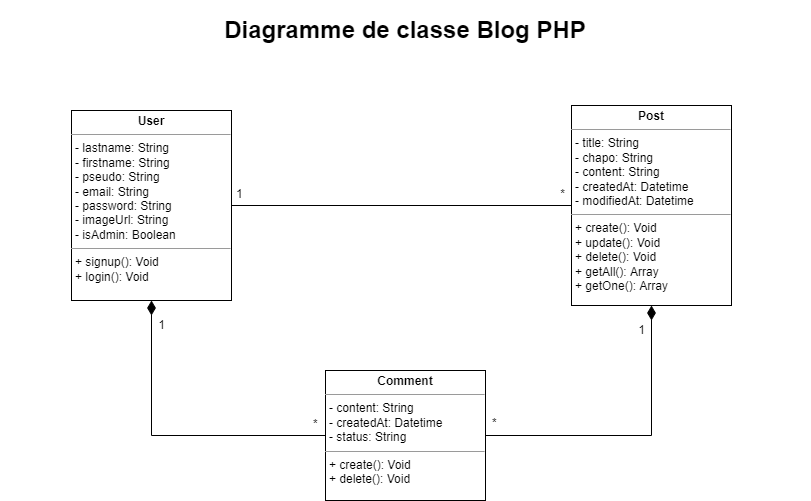

The diagram above was exported from draw.io. Its source (the exported page's mxGraphModel, read from the mxfile embedded in the PNG):
<mxGraphModel dx="1422" dy="715" grid="1" gridSize="10" guides="1" tooltips="1" connect="1" arrows="1" fold="1" page="1" pageScale="1" pageWidth="827" pageHeight="1169" math="0" shadow="0">
  <root>
    <mxCell id="0" />
    <mxCell id="1" parent="0" />
    <mxCell id="IblCCZGWdoxsTTIR1s_s-1" value="&lt;font style=&quot;font-size: 24px;&quot;&gt;&lt;b&gt;Diagramme de classe Blog PHP&lt;/b&gt;&lt;/font&gt;" style="text;html=1;strokeColor=none;fillColor=none;align=center;verticalAlign=middle;whiteSpace=wrap;rounded=0;" parent="1" vertex="1">
      <mxGeometry x="9" y="20" width="810" height="60" as="geometry" />
    </mxCell>
    <mxCell id="IblCCZGWdoxsTTIR1s_s-2" value="&lt;p style=&quot;margin:0px;margin-top:4px;text-align:center;&quot;&gt;&lt;b&gt;User&lt;/b&gt;&lt;/p&gt;&lt;hr size=&quot;1&quot;&gt;&lt;p style=&quot;margin:0px;margin-left:4px;&quot;&gt;- lastname: String&lt;/p&gt;&lt;p style=&quot;margin:0px;margin-left:4px;&quot;&gt;- firstname: String&lt;/p&gt;&lt;p style=&quot;margin:0px;margin-left:4px;&quot;&gt;- pseudo: String&lt;/p&gt;&lt;p style=&quot;margin:0px;margin-left:4px;&quot;&gt;- email: String&lt;/p&gt;&lt;p style=&quot;margin:0px;margin-left:4px;&quot;&gt;- password: String&lt;/p&gt;&lt;p style=&quot;margin:0px;margin-left:4px;&quot;&gt;- imageUrl: String&lt;/p&gt;&lt;p style=&quot;margin:0px;margin-left:4px;&quot;&gt;- isAdmin: Boolean&lt;/p&gt;&lt;hr size=&quot;1&quot;&gt;&lt;p style=&quot;margin:0px;margin-left:4px;&quot;&gt;+ signup(): Void&lt;/p&gt;&lt;p style=&quot;margin:0px;margin-left:4px;&quot;&gt;+ login(): Void&lt;/p&gt;" style="verticalAlign=top;align=left;overflow=fill;fontSize=12;fontFamily=Helvetica;html=1;" parent="1" vertex="1">
      <mxGeometry x="80" y="130" width="160" height="190" as="geometry" />
    </mxCell>
    <mxCell id="IblCCZGWdoxsTTIR1s_s-9" value="&lt;p style=&quot;margin:0px;margin-top:4px;text-align:center;&quot;&gt;&lt;b&gt;Post&lt;/b&gt;&lt;/p&gt;&lt;hr size=&quot;1&quot;&gt;&lt;p style=&quot;margin:0px;margin-left:4px;&quot;&gt;- title: String&lt;/p&gt;&lt;p style=&quot;margin:0px;margin-left:4px;&quot;&gt;- chapo: String&lt;/p&gt;&lt;p style=&quot;margin:0px;margin-left:4px;&quot;&gt;- content: String&lt;/p&gt;&lt;p style=&quot;margin:0px;margin-left:4px;&quot;&gt;- createdAt: Datetime&lt;/p&gt;&lt;p style=&quot;margin:0px;margin-left:4px;&quot;&gt;- modifiedAt: Datetime&lt;/p&gt;&lt;hr size=&quot;1&quot;&gt;&lt;p style=&quot;margin:0px;margin-left:4px;&quot;&gt;+ create(): Void&lt;/p&gt;&lt;p style=&quot;margin:0px;margin-left:4px;&quot;&gt;+ update(): Void&lt;/p&gt;&lt;p style=&quot;margin:0px;margin-left:4px;&quot;&gt;+ delete(): Void&lt;/p&gt;&lt;p style=&quot;margin:0px;margin-left:4px;&quot;&gt;+ getAll(): Array&lt;/p&gt;&lt;p style=&quot;margin:0px;margin-left:4px;&quot;&gt;+ getOne(): Array&lt;/p&gt;" style="verticalAlign=top;align=left;overflow=fill;fontSize=12;fontFamily=Helvetica;html=1;" parent="1" vertex="1">
      <mxGeometry x="580" y="125" width="160" height="200" as="geometry" />
    </mxCell>
    <mxCell id="IblCCZGWdoxsTTIR1s_s-10" value="&lt;p style=&quot;margin:0px;margin-top:4px;text-align:center;&quot;&gt;&lt;b&gt;Comment&lt;/b&gt;&lt;/p&gt;&lt;hr size=&quot;1&quot;&gt;&lt;p style=&quot;margin:0px;margin-left:4px;&quot;&gt;- content: String&lt;/p&gt;&lt;p style=&quot;margin:0px;margin-left:4px;&quot;&gt;- createdAt: Datetime&lt;/p&gt;&lt;p style=&quot;margin:0px;margin-left:4px;&quot;&gt;- status: String&lt;/p&gt;&lt;hr size=&quot;1&quot;&gt;&lt;p style=&quot;margin:0px;margin-left:4px;&quot;&gt;+ create(): Void&lt;/p&gt;&lt;p style=&quot;margin:0px;margin-left:4px;&quot;&gt;+ delete(): Void&lt;/p&gt;" style="verticalAlign=top;align=left;overflow=fill;fontSize=12;fontFamily=Helvetica;html=1;" parent="1" vertex="1">
      <mxGeometry x="334" y="390" width="160" height="130" as="geometry" />
    </mxCell>
    <mxCell id="IblCCZGWdoxsTTIR1s_s-11" value="" style="endArrow=none;html=1;endSize=12;startArrow=none;startSize=14;startFill=0;edgeStyle=orthogonalEdgeStyle;rounded=0;fontSize=24;endFill=0;" parent="1" source="IblCCZGWdoxsTTIR1s_s-2" target="IblCCZGWdoxsTTIR1s_s-9" edge="1">
      <mxGeometry relative="1" as="geometry">
        <mxPoint x="465" y="390" as="sourcePoint" />
        <mxPoint x="625" y="390" as="targetPoint" />
      </mxGeometry>
    </mxCell>
    <mxCell id="IblCCZGWdoxsTTIR1s_s-12" value="&lt;span style=&quot;font-size: 12px;&quot;&gt;1&lt;/span&gt;" style="edgeLabel;resizable=0;html=1;align=left;verticalAlign=top;fontSize=24;" parent="IblCCZGWdoxsTTIR1s_s-11" connectable="0" vertex="1">
      <mxGeometry x="-1" relative="1" as="geometry">
        <mxPoint x="3" y="-36" as="offset" />
      </mxGeometry>
    </mxCell>
    <mxCell id="IblCCZGWdoxsTTIR1s_s-13" value="&lt;font style=&quot;font-size: 12px;&quot;&gt;*&lt;/font&gt;" style="edgeLabel;resizable=0;html=1;align=right;verticalAlign=top;fontSize=24;" parent="IblCCZGWdoxsTTIR1s_s-11" connectable="0" vertex="1">
      <mxGeometry x="1" relative="1" as="geometry">
        <mxPoint x="-6" y="-36" as="offset" />
      </mxGeometry>
    </mxCell>
    <mxCell id="IblCCZGWdoxsTTIR1s_s-14" value="" style="endArrow=diamondThin;html=1;endSize=12;startArrow=none;startSize=14;startFill=0;rounded=0;fontSize=24;endFill=1;edgeStyle=orthogonalEdgeStyle;" parent="1" source="IblCCZGWdoxsTTIR1s_s-10" target="IblCCZGWdoxsTTIR1s_s-9" edge="1">
      <mxGeometry relative="1" as="geometry">
        <mxPoint x="545" y="450" as="sourcePoint" />
        <mxPoint x="705" y="450" as="targetPoint" />
      </mxGeometry>
    </mxCell>
    <mxCell id="IblCCZGWdoxsTTIR1s_s-15" value="&lt;span style=&quot;font-size: 12px;&quot;&gt;*&lt;/span&gt;" style="edgeLabel;resizable=0;html=1;align=left;verticalAlign=top;fontSize=24;" parent="IblCCZGWdoxsTTIR1s_s-14" connectable="0" vertex="1">
      <mxGeometry x="-1" relative="1" as="geometry">
        <mxPoint x="5" y="-37" as="offset" />
      </mxGeometry>
    </mxCell>
    <mxCell id="IblCCZGWdoxsTTIR1s_s-16" value="&lt;font style=&quot;font-size: 12px;&quot;&gt;1&lt;/font&gt;" style="edgeLabel;resizable=0;html=1;align=right;verticalAlign=top;fontSize=24;" parent="IblCCZGWdoxsTTIR1s_s-14" connectable="0" vertex="1">
      <mxGeometry x="1" relative="1" as="geometry">
        <mxPoint x="-6" as="offset" />
      </mxGeometry>
    </mxCell>
    <mxCell id="IblCCZGWdoxsTTIR1s_s-17" value="" style="endArrow=diamondThin;html=1;endSize=12;startArrow=none;startSize=14;startFill=0;rounded=0;fontSize=24;endFill=1;edgeStyle=orthogonalEdgeStyle;" parent="1" source="IblCCZGWdoxsTTIR1s_s-10" target="IblCCZGWdoxsTTIR1s_s-2" edge="1">
      <mxGeometry relative="1" as="geometry">
        <mxPoint x="425" y="400" as="sourcePoint" />
        <mxPoint x="585" y="340" as="targetPoint" />
      </mxGeometry>
    </mxCell>
    <mxCell id="IblCCZGWdoxsTTIR1s_s-18" value="&lt;span style=&quot;font-size: 12px;&quot;&gt;*&lt;/span&gt;" style="edgeLabel;resizable=0;html=1;align=left;verticalAlign=top;fontSize=24;" parent="IblCCZGWdoxsTTIR1s_s-17" connectable="0" vertex="1">
      <mxGeometry x="-1" relative="1" as="geometry">
        <mxPoint x="-14" y="-36" as="offset" />
      </mxGeometry>
    </mxCell>
    <mxCell id="IblCCZGWdoxsTTIR1s_s-19" value="&lt;font style=&quot;font-size: 12px;&quot;&gt;1&lt;/font&gt;" style="edgeLabel;resizable=0;html=1;align=right;verticalAlign=top;fontSize=24;" parent="IblCCZGWdoxsTTIR1s_s-17" connectable="0" vertex="1">
      <mxGeometry x="1" relative="1" as="geometry">
        <mxPoint x="14" as="offset" />
      </mxGeometry>
    </mxCell>
  </root>
</mxGraphModel>